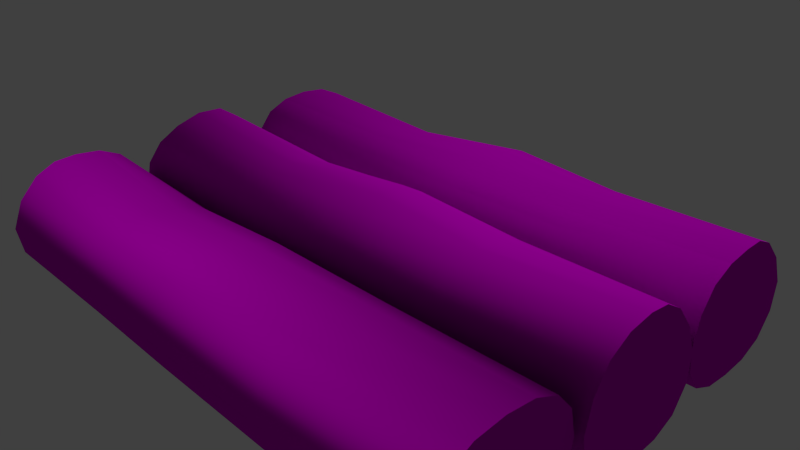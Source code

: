 # Source: obstacles_sinking_sinkingtrees.blend  (saved by Blender 2.70.0; exported with 4.5.12 LTS)
import bpy
from mathutils import Matrix  # noqa: F401  (used for matrix-valued properties, if any)

bpy.ops.wm.read_factory_settings(use_empty=True)
scene = bpy.context.scene
scene.name = 'Scene'

# ---- collections
col_collection_1 = bpy.data.collections.new('Collection 1'); scene.collection.children.link(col_collection_1)

# ---- images (referenced by path relative to the original .blend; pixels are not part of the script)
import os
ASSET_DIR = os.environ.get("B2B_ASSET_DIR", "")  # directory of the original .blend (textures are referenced by path, not embedded)
HERE = os.path.dirname(os.path.abspath(__file__))  # packed textures are extracted next to this script under _unpacked/

def load_image(name, relpath, width, height, colorspace="sRGB"):
    """Load a texture the original file referenced (path relative to the .blend, or extracted next to this script)."""
    p = next((c for c in (os.path.join(HERE, relpath), os.path.join(ASSET_DIR, relpath)) if relpath and os.path.exists(c)), "")
    if p:
        img = bpy.data.images.load(p, check_existing=True)
        img.name = name
    else:  # same state as the original file: an image datablock whose file is absent (Cycles renders it pink)
        img = bpy.data.images.new(name, width, height)
        img.source = "FILE"
        img.filepath = "//" + (relpath or name)
    img.colorspace_settings.name = colorspace
    return img
img_obstacles_sinking_wood_2_normal_png = load_image('obstacles_sinking_wood_2_normal.png', 'Texturen/obstacles_sinking_wood_2_normal.png', 1024, 1024, 'sRGB')
img_obstacles_sinking_wood_2_diffuse_png = load_image('obstacles_sinking_wood_2_diffuse.png', 'Texturen/obstacles_sinking_wood_2_diffuse.png', 1024, 1024, 'sRGB')
img_obstacles_sinking_wood_1_diffuse_png = load_image('obstacles_sinking_wood_1_diffuse.png', 'Texturen/obstacles_sinking_wood_1_diffuse.png', 1024, 1024, 'sRGB')
img_obstacles_sinking_wood_1_normal_png = load_image('obstacles_sinking_wood_1_normal.png', 'Texturen/obstacles_sinking_wood_1_normal.png', 1024, 1024, 'sRGB')

# ---- materials (node trees are filled in below, after node groups)
mat_material_001 = bpy.data.materials.new('Material.001')
mat_material_001.alpha_threshold = 0.0
mat_material_001.roughness = 0.5
mat_material_001.line_color = (0.0, 0.0, 0.0, 1.0)
mat_obstacles_sinking_sinkingtrees_wood_2 = bpy.data.materials.new('obstacles_sinking_sinkingtrees_wood_2')
mat_obstacles_sinking_sinkingtrees_wood_2.alpha_threshold = 0.0
mat_obstacles_sinking_sinkingtrees_wood_2.roughness = 0.5
mat_obstacles_sinking_sinkingtrees_wood_2.line_color = (0.0, 0.0, 0.0, 1.0)
mat_tree_1 = bpy.data.materials.new('tree_1')
mat_tree_1.alpha_threshold = 0.0
mat_tree_1.roughness = 0.5
mat_tree_1.line_color = (0.0, 0.0, 0.0, 1.0)

# ---- material node trees
mat_material_001.use_nodes = True; mat_material_001.node_tree.nodes.clear()
_N = mat_material_001.node_tree.nodes; _L = mat_material_001.node_tree.links
n0 = _N.new('ShaderNodeOutputMaterial'); n0.name = 'Material Output'; n0.location = (300, 300)
n1 = _N.new('ShaderNodeEmission'); n1.name = 'Emission'; n1.location = (110, 300)
n1.inputs[0].default_value = (0.8, 0.8, 0.8, 1.0)
n1.inputs[1].default_value = 20.0
_L.new(n1.outputs[0], n0.inputs[0])
n0.is_active_output = True
mat_obstacles_sinking_sinkingtrees_wood_2.use_nodes = True; mat_obstacles_sinking_sinkingtrees_wood_2.node_tree.nodes.clear()
_N = mat_obstacles_sinking_sinkingtrees_wood_2.node_tree.nodes; _L = mat_obstacles_sinking_sinkingtrees_wood_2.node_tree.links
n0 = _N.new('ShaderNodeTexCoord'); n0.name = 'Texture Coordinate'; n0.location = (-472, 177)
n1 = _N.new('ShaderNodeBsdfDiffuse'); n1.name = 'Diffuse BSDF'; n1.location = (192, 186)
n2 = _N.new('ShaderNodeTexImage'); n2.name = 'Image Texture.001'; n2.location = (-225, 14)
n2.width = 140
n2.image = img_obstacles_sinking_wood_2_normal_png
n3 = _N.new('ShaderNodeOutputMaterial'); n3.name = 'Material Output'; n3.location = (460, 51)
n4 = _N.new('ShaderNodeNormalMap'); n4.name = 'Normal Map'; n4.location = (-1, 12)
n5 = _N.new('ShaderNodeTexImage'); n5.name = 'Image Texture'; n5.location = (-223, 295)
n5.width = 281
n5.image = img_obstacles_sinking_wood_2_diffuse_png
n6 = _N.new('ShaderNodeDisplacement'); n6.name = 'Displacement'; n6.location = (0, 0)
n6.inputs[1].default_value = 0.0
n6.inputs[2].default_value = 0.1
_L.new(n1.outputs[0], n3.inputs[0])
_L.new(n0.outputs[2], n5.inputs[0])
_L.new(n5.outputs[0], n1.inputs[0])
_L.new(n0.outputs[2], n2.inputs[0])
_L.new(n4.outputs[0], n1.inputs[2])
_L.new(n2.outputs[0], n4.inputs[1])
_L.new(n4.outputs[0], n6.inputs[0])
_L.new(n6.outputs[0], n3.inputs[2])
n3.is_active_output = True
mat_tree_1.use_nodes = True; mat_tree_1.node_tree.nodes.clear()
_N = mat_tree_1.node_tree.nodes; _L = mat_tree_1.node_tree.links
n0 = _N.new('ShaderNodeTexCoord'); n0.name = 'Texture Coordinate'; n0.location = (-445, 338)
n1 = _N.new('ShaderNodeTexImage'); n1.name = 'Image Texture'; n1.location = (-225, 322)
n1.width = 140
n1.image = img_obstacles_sinking_wood_1_diffuse_png
n2 = _N.new('ShaderNodeOutputMaterial'); n2.name = 'Material Output'; n2.location = (560, 296)
n3 = _N.new('ShaderNodeBsdfDiffuse'); n3.name = 'Diffuse BSDF'; n3.location = (202, 312)
n4 = _N.new('ShaderNodeTexImage'); n4.name = 'Image Texture.001'; n4.location = (-217, 21)
n4.width = 140
n4.image = img_obstacles_sinking_wood_1_normal_png
n5 = _N.new('ShaderNodeNormalMap'); n5.name = 'Normal Map'; n5.location = (21, 37)
n6 = _N.new('ShaderNodeDisplacement'); n6.name = 'Displacement'; n6.location = (0, 0)
n6.inputs[1].default_value = 0.0
n6.inputs[2].default_value = 0.1
_L.new(n3.outputs[0], n2.inputs[0])
_L.new(n0.outputs[2], n1.inputs[0])
_L.new(n1.outputs[0], n3.inputs[0])
_L.new(n0.outputs[2], n4.inputs[0])
_L.new(n5.outputs[0], n3.inputs[2])
_L.new(n4.outputs[0], n5.inputs[1])
_L.new(n5.outputs[0], n6.inputs[0])
_L.new(n6.outputs[0], n2.inputs[2])
n2.is_active_output = True

# ---- world
world_world = bpy.data.worlds.new('World'); scene.world = world_world
world_world.color = (0.05088, 0.05088, 0.05088)
world_world.use_sun_shadow = False
world_world.sun_shadow_jitter_overblur = 0.0
world_world.cycles.sampling_method = 'MANUAL'
world_world.cycles.sample_map_resolution = 256

# ---- cameras
cam_camera = bpy.data.cameras.new('Camera')
cam_camera.clip_end = 100.0
cam_camera.lens = 35.0
cam_camera.sensor_width = 32.0
cam_camera.sensor_height = 18.0
cam_camera.ortho_scale = 7.314
cam_camera.dof.focus_distance = 0.0

# ---- meshes
me_plane = bpy.data.meshes.new('Plane')
me_plane.from_pydata([(-1.0, -1.0, 0.0), (1.0, -1.0, 0.0), (-1.0, 1.0, 0.0), (1.0, 1.0, 0.0)], [], [(0, 1, 3, 2)])
me_plane.materials.append(mat_material_001)
me_plane.use_remesh_preserve_volume = False
me_plane.use_remesh_preserve_attributes = False
me_plane.use_mirror_vertex_groups = False
me_plane.update()
me_cylinder_001 = bpy.data.meshes.new('Cylinder.001')
me_cylinder_001.from_pydata([(-4.001, 0.8903, 0.05012), (3.913, 0.9935, 0.05023), (-4.001, 0.8514, -0.3325), (3.918, 0.9327, -0.3325), (-4.001, 0.6965, -0.6366), (3.918, 0.7086, -0.6372), (-4.001, 0.3812, -0.793), (3.918, 0.3804, -0.7803), (-4.001, -0.002252, -0.828), (3.918, -0.002252, -0.8088), (-4.001, -0.3849, -0.793), (3.918, -0.3849, -0.7803), (-4.001, -0.7094, -0.6399), (3.918, -0.7094, -0.6372), (-4.001, -0.9261, -0.3325), (3.918, -0.9197, -0.3325), (-4.001, -1.002, 0.05022), (3.918, -0.9716, 0.04343), (-4.001, -0.9261, 0.4176), (3.918, -0.8799, 0.4048), (-4.001, -0.7094, 0.6776), (3.918, -0.6781, 0.6857), (-4.001, -0.3849, 0.8205), (3.918, -0.3766, 0.8259), (-4.001, -0.002252, 0.8592), (3.913, -0.02364, 0.8675), (-4.001, 0.3839, 0.8179), (3.898, 0.2921, 0.851), (-4.001, 0.704, 0.6693), (3.889, 0.579, 0.7196), (-4.001, 0.855, 0.402), (3.898, 0.8439, 0.4329), (1.735, 0.9977, 0.05023), (1.735, 0.9216, -0.3325), (1.735, 0.7049, -0.6569), (1.735, 0.3804, -0.8737), (1.735, -0.002252, -0.9498), (1.735, -0.3849, -0.8737), (1.735, -0.701, -0.6569), (1.735, -0.8866, -0.3325), (1.735, -0.9396, 0.05023), (1.735, -0.8538, 0.3916), (1.735, -0.6277, 0.5998), (1.735, -0.284, 0.6835), (1.735, 0.06479, 0.7219), (1.735, 0.3943, 0.7297), (1.735, 0.7049, 0.6334), (1.735, 0.9216, 0.4093), (0.1144, 0.9311, -0.3325), (0.1144, 0.7049, -0.6569), (0.1144, 0.3804, -0.8737), (0.1144, -0.002252, -0.9498), (0.1144, -0.3849, -0.8737), (0.1144, -0.7094, -0.6569), (0.1144, -0.9261, -0.3325), (0.1144, -1.002, 0.05023), (0.1144, -0.9261, 0.4088), (0.1144, -0.7094, 0.6275), (0.1144, -0.3849, 0.7305), (0.1144, -0.002252, 0.7755), (0.1144, 0.4091, 0.8075), (0.1144, 0.7469, 0.7374), (0.1144, 0.9724, 0.4329), (0.1144, 1.03, 0.05023), (-1.761, 0.9216, -0.3325), (-1.761, 0.7049, -0.6569), (-1.761, 0.3804, -0.8737), (-1.761, -0.002252, -0.9498), (-1.761, -0.3849, -0.8737), (-1.761, -0.7094, -0.6569), (-1.761, -0.9261, -0.3325), (-1.761, -1.002, 0.0363), (-1.761, -0.9261, 0.3668), (-1.761, -0.7094, 0.6368), (-1.761, -0.3849, 0.7742), (-1.761, -0.002252, 0.7707), (-1.761, 0.3804, 0.6754), (-1.761, 0.7049, 0.5416), (-1.761, 0.9216, 0.3226), (-1.761, 0.9977, 0.031)], [], [(32, 1, 3, 33), (33, 3, 5, 34), (34, 5, 7, 35), (35, 7, 9, 36), (36, 9, 11, 37), (37, 11, 13, 38), (38, 13, 15, 39), (39, 15, 17, 40), (40, 17, 19, 41), (41, 19, 21, 42), (42, 21, 23, 43), (43, 23, 25, 44), (44, 25, 27, 45), (45, 27, 29, 46), (3, 1, 31, 29, 27, 25, 23, 21, 19, 17, 15, 13, 11, 9, 7, 5), (47, 31, 1, 32), (46, 29, 31, 47), (0, 2, 4, 6, 8, 10, 12, 14, 16, 18, 20, 22, 24, 26, 28, 30), (63, 32, 33, 48), (48, 33, 34, 49), (49, 34, 35, 50), (50, 35, 36, 51), (51, 36, 37, 52), (52, 37, 38, 53), (53, 38, 39, 54), (54, 39, 40, 55), (55, 40, 41, 56), (56, 41, 42, 57), (57, 42, 43, 58), (58, 43, 44, 59), (59, 44, 45, 60), (60, 45, 46, 61), (62, 47, 32, 63), (61, 46, 47, 62), (79, 63, 48, 64), (64, 48, 49, 65), (65, 49, 50, 66), (66, 50, 51, 67), (67, 51, 52, 68), (68, 52, 53, 69), (69, 53, 54, 70), (70, 54, 55, 71), (71, 55, 56, 72), (72, 56, 57, 73), (73, 57, 58, 74), (74, 58, 59, 75), (75, 59, 60, 76), (76, 60, 61, 77), (78, 62, 63, 79), (77, 61, 62, 78), (0, 79, 64, 2), (2, 64, 65, 4), (4, 65, 66, 6), (6, 66, 67, 8), (8, 67, 68, 10), (10, 68, 69, 12), (12, 69, 70, 14), (14, 70, 71, 16), (16, 71, 72, 18), (18, 72, 73, 20), (20, 73, 74, 22), (22, 74, 75, 24), (24, 75, 76, 26), (26, 76, 77, 28), (30, 78, 79, 0), (28, 77, 78, 30)])
me_cylinder_001.polygons.foreach_set('use_smooth', [True] * 66)
_uv = me_cylinder_001.uv_layers.new(name='UVMap')
_uv.uv.foreach_set('vector', [0.7897, 0.7407, 0.7892, 0.9688, 0.7462, 0.9667, 0.7471, 0.7397, 0.7471, 0.7397, 0.7462, 0.9667, 0.7045, 0.9616, 0.7049, 0.7361, 0.7049, 0.7361, 0.7045, 0.9616, 0.6649, 0.9563, 0.6635, 0.7301, 0.6635, 0.7301, 0.6649, 0.9563, 0.6221, 0.9554, 0.6228, 0.7254, 0.6228, 0.7254, 0.6221, 0.9554, 0.5794, 0.9525, 0.5822, 0.7262, 0.5822, 0.7262, 0.5794, 0.9525, 0.5402, 0.9554, 0.541, 0.7279, 0.541, 0.7279, 0.5402, 0.9554, 0.4993, 0.9598, 0.4995, 0.7282, 0.4995, 0.7282, 0.4993, 0.9598, 0.4572, 0.9623, 0.4555, 0.7278, 0.4555, 0.7278, 0.4572, 0.9623, 0.4157, 0.9639, 0.4147, 0.7277, 0.4147, 0.7277, 0.4157, 0.9639, 0.3777, 0.9695, 0.3786, 0.7285, 0.3786, 0.7285, 0.3777, 0.9695, 0.3412, 0.9671, 0.3382, 0.7273, 0.9807, 0.7443, 0.991, 0.9911, 0.95, 0.9942, 0.9402, 0.7483, 0.9402, 0.7483, 0.95, 0.9942, 0.9137, 0.9898, 0.9019, 0.7487, 0.9019, 0.7487, 0.9137, 0.9898, 0.8783, 0.979, 0.8646, 0.744, -0.6933, 0.4714, -0.6787, 0.518, -0.6983, 0.5895, -0.7341, 0.6442, -0.778, 0.6759, -0.8254, 0.6837, -0.8792, 0.6823, -0.9267, 0.6636, -0.9611, 0.6198, -0.9801, 0.5608, -0.9777, 0.4971, -0.9529, 0.4567, -0.8945, 0.4034, -0.8449, 0.4206, -0.7906, 0.4154, -0.7314, 0.4354, 0.8299, 0.7407, 0.8348, 0.9705, 0.7892, 0.9688, 0.7897, 0.7407, 0.8646, 0.744, 0.8783, 0.979, 0.8348, 0.9705, 0.8299, 0.7407, 0.0148, 0.5477, 0.01158, 0.4951, 0.03282, 0.4606, 0.07533, 0.4179, 0.1523, 0.4183, 0.2117, 0.4156, 0.2717, 0.4365, 0.311, 0.4811, 0.3239, 0.5432, 0.3053, 0.5944, 0.2738, 0.6456, 0.2232, 0.6798, 0.1576, 0.6876, 0.09732, 0.6709, 0.0566, 0.6402, 0.03145, 0.6025, 0.7899, 0.5763, 0.7897, 0.7407, 0.7471, 0.7397, 0.748, 0.5748, 0.748, 0.5748, 0.7471, 0.7397, 0.7049, 0.7361, 0.7059, 0.5722, 0.7059, 0.5722, 0.7049, 0.7361, 0.6635, 0.7301, 0.6646, 0.5692, 0.6646, 0.5692, 0.6635, 0.7301, 0.6228, 0.7254, 0.6236, 0.5662, 0.6236, 0.5662, 0.6228, 0.7254, 0.5822, 0.7262, 0.5825, 0.5638, 0.5825, 0.5638, 0.5822, 0.7262, 0.541, 0.7279, 0.5409, 0.5612, 0.5409, 0.5612, 0.541, 0.7279, 0.4995, 0.7282, 0.4987, 0.5575, 0.4987, 0.5575, 0.4995, 0.7282, 0.4555, 0.7278, 0.4565, 0.5533, 0.4565, 0.5533, 0.4555, 0.7278, 0.4147, 0.7277, 0.417, 0.552, 0.417, 0.552, 0.4147, 0.7277, 0.3786, 0.7285, 0.3838, 0.5529, 0.3838, 0.5529, 0.3786, 0.7285, 0.3382, 0.7273, 0.3467, 0.5558, 0.9904, 0.5631, 0.9807, 0.7443, 0.9402, 0.7483, 0.9458, 0.5658, 0.9458, 0.5658, 0.9402, 0.7483, 0.9019, 0.7487, 0.9026, 0.5747, 0.9026, 0.5747, 0.9019, 0.7487, 0.8646, 0.744, 0.8672, 0.5775, 0.8299, 0.5774, 0.8299, 0.7407, 0.7897, 0.7407, 0.7899, 0.5763, 0.8672, 0.5775, 0.8646, 0.744, 0.8299, 0.7407, 0.8299, 0.5774, 0.7881, 0.3867, 0.7899, 0.5763, 0.748, 0.5748, 0.7482, 0.3853, 0.7482, 0.3853, 0.748, 0.5748, 0.7059, 0.5722, 0.7066, 0.3827, 0.7066, 0.3827, 0.7059, 0.5722, 0.6646, 0.5692, 0.6654, 0.3824, 0.6654, 0.3824, 0.6646, 0.5692, 0.6236, 0.5662, 0.6247, 0.3816, 0.6247, 0.3816, 0.6236, 0.5662, 0.5825, 0.5638, 0.5839, 0.3764, 0.5839, 0.3764, 0.5825, 0.5638, 0.5409, 0.5612, 0.5422, 0.37, 0.5422, 0.37, 0.5409, 0.5612, 0.4987, 0.5575, 0.5, 0.3648, 0.5, 0.3648, 0.4987, 0.5575, 0.4565, 0.5533, 0.4589, 0.3608, 0.4589, 0.3608, 0.4565, 0.5533, 0.417, 0.552, 0.4215, 0.3584, 0.4215, 0.3584, 0.417, 0.552, 0.3838, 0.5529, 0.383, 0.3574, 0.383, 0.3574, 0.3838, 0.5529, 0.3467, 0.5558, 0.3441, 0.3596, 0.9888, 0.3601, 0.9904, 0.5631, 0.9458, 0.5658, 0.9445, 0.3631, 0.9445, 0.3631, 0.9458, 0.5658, 0.9026, 0.5747, 0.8986, 0.3659, 0.8986, 0.3659, 0.9026, 0.5747, 0.8672, 0.5775, 0.8574, 0.3734, 0.8217, 0.3822, 0.8299, 0.5774, 0.7899, 0.5763, 0.7881, 0.3867, 0.8574, 0.3734, 0.8672, 0.5775, 0.8299, 0.5774, 0.8217, 0.3822, 0.7883, 0.1482, 0.7881, 0.3867, 0.7482, 0.3853, 0.7454, 0.1523, 0.7454, 0.1523, 0.7482, 0.3853, 0.7066, 0.3827, 0.7077, 0.1527, 0.7077, 0.1527, 0.7066, 0.3827, 0.6654, 0.3824, 0.6688, 0.1518, 0.6688, 0.1518, 0.6654, 0.3824, 0.6247, 0.3816, 0.626, 0.1475, 0.626, 0.1475, 0.6247, 0.3816, 0.5839, 0.3764, 0.5833, 0.1447, 0.5833, 0.1447, 0.5839, 0.3764, 0.5422, 0.37, 0.5436, 0.1384, 0.5436, 0.1384, 0.5422, 0.37, 0.5, 0.3648, 0.5021, 0.1323, 0.5021, 0.1323, 0.5, 0.3648, 0.4589, 0.3608, 0.4591, 0.1274, 0.4591, 0.1274, 0.4589, 0.3608, 0.4215, 0.3584, 0.4177, 0.1233, 0.4177, 0.1233, 0.4215, 0.3584, 0.383, 0.3574, 0.3803, 0.122, 0.3803, 0.122, 0.383, 0.3574, 0.3441, 0.3596, 0.3411, 0.1243, 0.9887, 0.1171, 0.9888, 0.3601, 0.9445, 0.3631, 0.945, 0.1145, 0.945, 0.1145, 0.9445, 0.3631, 0.8986, 0.3659, 0.9009, 0.1145, 0.9009, 0.1145, 0.8986, 0.3659, 0.8574, 0.3734, 0.8611, 0.1228, 0.8275, 0.1393, 0.8217, 0.3822, 0.7881, 0.3867, 0.7883, 0.1482, 0.8611, 0.1228, 0.8574, 0.3734, 0.8217, 0.3822, 0.8275, 0.1393])
me_cylinder_001.materials.append(mat_obstacles_sinking_sinkingtrees_wood_2)
me_cylinder_001.use_remesh_preserve_volume = False
me_cylinder_001.use_remesh_preserve_attributes = False
me_cylinder_001.use_mirror_vertex_groups = False
me_cylinder_001.update()
me_cylinder_002 = bpy.data.meshes.new('Cylinder.002')
me_cylinder_002.from_pydata([(4.001, -0.8903, 0.04865), (-3.913, -0.9935, 0.04875), (4.001, -0.8514, -0.3339), (-3.918, -0.9327, -0.3339), (4.001, -0.6965, -0.638), (-3.918, -0.7086, -0.6387), (4.001, -0.3812, -0.7945), (-3.918, -0.3804, -0.7818), (4.001, 0.002259, -0.8294), (-3.918, 0.002245, -0.8103), (4.001, 0.3849, -0.7945), (-3.918, 0.3849, -0.7818), (4.001, 0.7094, -0.6414), (-3.918, 0.7094, -0.6387), (4.001, 0.9261, -0.3339), (-3.918, 0.9197, -0.3339), (4.001, 1.002, 0.04876), (-3.918, 0.9716, 0.04195), (4.001, 0.9261, 0.4162), (-3.918, 0.8799, 0.4033), (4.001, 0.7094, 0.6761), (-3.918, 0.6781, 0.6843), (4.001, 0.3849, 0.8191), (-3.918, 0.3766, 0.8244), (4.001, 0.002259, 0.8577), (-3.913, 0.02363, 0.8661), (4.001, -0.3839, 0.8164), (-3.898, -0.2921, 0.8496), (4.001, -0.704, 0.6678), (-3.889, -0.579, 0.7181), (4.001, -0.855, 0.4005), (-3.898, -0.8439, 0.4314), (-1.735, -0.9978, 0.04875), (-1.735, -0.9216, -0.3339), (-1.735, -0.7049, -0.6584), (-1.735, -0.3804, -0.8751), (-1.735, 0.002249, -0.9512), (-1.735, 0.3849, -0.8751), (-1.735, 0.701, -0.6584), (-1.735, 0.8866, -0.3339), (-1.735, 0.9396, 0.04875), (-1.735, 0.8538, 0.3902), (-1.735, 0.6277, 0.5983), (-1.735, 0.284, 0.6821), (-1.735, -0.06479, 0.7204), (-1.735, -0.3943, 0.7283), (-1.735, -0.7049, 0.632), (-1.735, -0.9216, 0.4078), (-0.1144, -0.9311, -0.3339), (-0.1144, -0.7049, -0.6584), (-0.1144, -0.3804, -0.8751), (-0.1144, 0.002252, -0.9512), (-0.1144, 0.3849, -0.8751), (-0.1144, 0.7094, -0.6584), (-0.1144, 0.9261, -0.3339), (-0.1144, 1.002, 0.04875), (-0.1144, 0.9261, 0.4074), (-0.1144, 0.7094, 0.6261), (-0.1144, 0.3849, 0.729), (-0.1144, 0.002252, 0.8237), (-0.1144, -0.4091, 0.8741), (-0.1144, -0.7469, 0.7359), (-0.1144, -0.9724, 0.4314), (-0.1144, -1.03, 0.04875), (1.761, -0.9216, -0.3339), (1.761, -0.7049, -0.6584), (1.761, -0.3804, -0.8751), (1.761, 0.002255, -0.9512), (1.761, 0.3849, -0.8751), (1.761, 0.7094, -0.6584), (1.761, 0.9261, -0.3339), (1.761, 1.002, 0.03484), (1.761, 0.9261, 0.3653), (1.761, 0.7094, 0.6354), (1.761, 0.3849, 0.7728), (1.761, 0.002255, 0.7692), (1.761, -0.3804, 0.6739), (1.761, -0.7049, 0.5401), (1.761, -0.9216, 0.3211), (1.761, -0.9977, 0.02953)], [], [(32, 1, 3, 33), (33, 3, 5, 34), (34, 5, 7, 35), (35, 7, 9, 36), (36, 9, 11, 37), (37, 11, 13, 38), (38, 13, 15, 39), (39, 15, 17, 40), (40, 17, 19, 41), (41, 19, 21, 42), (42, 21, 23, 43), (43, 23, 25, 44), (44, 25, 27, 45), (45, 27, 29, 46), (3, 1, 31, 29, 27, 25, 23, 21, 19, 17, 15, 13, 11, 9, 7, 5), (47, 31, 1, 32), (46, 29, 31, 47), (0, 2, 4, 6, 8, 10, 12, 14, 16, 18, 20, 22, 24, 26, 28, 30), (63, 32, 33, 48), (48, 33, 34, 49), (49, 34, 35, 50), (50, 35, 36, 51), (51, 36, 37, 52), (52, 37, 38, 53), (53, 38, 39, 54), (54, 39, 40, 55), (55, 40, 41, 56), (56, 41, 42, 57), (57, 42, 43, 58), (58, 43, 44, 59), (59, 44, 45, 60), (60, 45, 46, 61), (62, 47, 32, 63), (61, 46, 47, 62), (79, 63, 48, 64), (64, 48, 49, 65), (65, 49, 50, 66), (66, 50, 51, 67), (67, 51, 52, 68), (68, 52, 53, 69), (69, 53, 54, 70), (70, 54, 55, 71), (71, 55, 56, 72), (72, 56, 57, 73), (73, 57, 58, 74), (74, 58, 59, 75), (75, 59, 60, 76), (76, 60, 61, 77), (78, 62, 63, 79), (77, 61, 62, 78), (0, 79, 64, 2), (2, 64, 65, 4), (4, 65, 66, 6), (6, 66, 67, 8), (8, 67, 68, 10), (10, 68, 69, 12), (12, 69, 70, 14), (14, 70, 71, 16), (16, 71, 72, 18), (18, 72, 73, 20), (20, 73, 74, 22), (22, 74, 75, 24), (24, 75, 76, 26), (26, 76, 77, 28), (30, 78, 79, 0), (28, 77, 78, 30)])
me_cylinder_002.polygons.foreach_set('use_smooth', [True] * 66)
_uv = me_cylinder_002.uv_layers.new(name='UVMap')
_uv.uv.foreach_set('vector', [0.7897, 0.7407, 0.7892, 0.9688, 0.7462, 0.9667, 0.7471, 0.7397, 0.7471, 0.7397, 0.7462, 0.9667, 0.7045, 0.9616, 0.7049, 0.7361, 0.7049, 0.7361, 0.7045, 0.9616, 0.6649, 0.9563, 0.6635, 0.7301, 0.6635, 0.7301, 0.6649, 0.9563, 0.6221, 0.9554, 0.6228, 0.7254, 0.6228, 0.7254, 0.6221, 0.9554, 0.5794, 0.9525, 0.5822, 0.7262, 0.5822, 0.7262, 0.5794, 0.9525, 0.5402, 0.9554, 0.541, 0.7279, 0.541, 0.7279, 0.5402, 0.9554, 0.4993, 0.9598, 0.4995, 0.7282, 0.4995, 0.7282, 0.4993, 0.9598, 0.4572, 0.9623, 0.4555, 0.7278, 0.4555, 0.7278, 0.4572, 0.9623, 0.4157, 0.9639, 0.4147, 0.7277, 0.4147, 0.7277, 0.4157, 0.9639, 0.3777, 0.9695, 0.3786, 0.7285, 0.3786, 0.7285, 0.3777, 0.9695, 0.3412, 0.9671, 0.3382, 0.7273, 0.9807, 0.7443, 0.991, 0.9911, 0.95, 0.9942, 0.9402, 0.7483, 0.9402, 0.7483, 0.95, 0.9942, 0.9137, 0.9898, 0.9019, 0.7487, 0.9019, 0.7487, 0.9137, 0.9898, 0.8783, 0.979, 0.8646, 0.744, -0.6933, 0.4714, -0.6787, 0.518, -0.6983, 0.5895, -0.7341, 0.6442, -0.778, 0.6759, -0.8254, 0.6837, -0.8792, 0.6823, -0.9267, 0.6636, -0.9611, 0.6198, -0.9801, 0.5608, -0.9777, 0.4971, -0.9529, 0.4567, -0.8945, 0.4034, -0.8449, 0.4206, -0.7906, 0.4154, -0.7314, 0.4354, 0.8299, 0.7407, 0.8348, 0.9705, 0.7892, 0.9688, 0.7897, 0.7407, 0.8646, 0.744, 0.8783, 0.979, 0.8348, 0.9705, 0.8299, 0.7407, 0.0148, 0.5477, 0.01158, 0.4951, 0.03282, 0.4606, 0.07533, 0.4179, 0.1523, 0.4183, 0.2117, 0.4156, 0.2717, 0.4365, 0.311, 0.4811, 0.3239, 0.5432, 0.3053, 0.5944, 0.2738, 0.6456, 0.2232, 0.6798, 0.1576, 0.6876, 0.09732, 0.6709, 0.0566, 0.6402, 0.03145, 0.6025, 0.7899, 0.5763, 0.7897, 0.7407, 0.7471, 0.7397, 0.748, 0.5748, 0.748, 0.5748, 0.7471, 0.7397, 0.7049, 0.7361, 0.7059, 0.5722, 0.7059, 0.5722, 0.7049, 0.7361, 0.6635, 0.7301, 0.6646, 0.5692, 0.6646, 0.5692, 0.6635, 0.7301, 0.6228, 0.7254, 0.6236, 0.5662, 0.6236, 0.5662, 0.6228, 0.7254, 0.5822, 0.7262, 0.5825, 0.5638, 0.5825, 0.5638, 0.5822, 0.7262, 0.541, 0.7279, 0.5409, 0.5612, 0.5409, 0.5612, 0.541, 0.7279, 0.4995, 0.7282, 0.4987, 0.5575, 0.4987, 0.5575, 0.4995, 0.7282, 0.4555, 0.7278, 0.4565, 0.5533, 0.4565, 0.5533, 0.4555, 0.7278, 0.4147, 0.7277, 0.417, 0.552, 0.417, 0.552, 0.4147, 0.7277, 0.3786, 0.7285, 0.3838, 0.5529, 0.3838, 0.5529, 0.3786, 0.7285, 0.3382, 0.7273, 0.3467, 0.5558, 0.9904, 0.5631, 0.9807, 0.7443, 0.9402, 0.7483, 0.9458, 0.5658, 0.9458, 0.5658, 0.9402, 0.7483, 0.9019, 0.7487, 0.9026, 0.5747, 0.9026, 0.5747, 0.9019, 0.7487, 0.8646, 0.744, 0.8672, 0.5775, 0.8299, 0.5774, 0.8299, 0.7407, 0.7897, 0.7407, 0.7899, 0.5763, 0.8672, 0.5775, 0.8646, 0.744, 0.8299, 0.7407, 0.8299, 0.5774, 0.7881, 0.3867, 0.7899, 0.5763, 0.748, 0.5748, 0.7482, 0.3853, 0.7482, 0.3853, 0.748, 0.5748, 0.7059, 0.5722, 0.7066, 0.3827, 0.7066, 0.3827, 0.7059, 0.5722, 0.6646, 0.5692, 0.6654, 0.3824, 0.6654, 0.3824, 0.6646, 0.5692, 0.6236, 0.5662, 0.6247, 0.3816, 0.6247, 0.3816, 0.6236, 0.5662, 0.5825, 0.5638, 0.5839, 0.3764, 0.5839, 0.3764, 0.5825, 0.5638, 0.5409, 0.5612, 0.5422, 0.37, 0.5422, 0.37, 0.5409, 0.5612, 0.4987, 0.5575, 0.5, 0.3648, 0.5, 0.3648, 0.4987, 0.5575, 0.4565, 0.5533, 0.4589, 0.3608, 0.4589, 0.3608, 0.4565, 0.5533, 0.417, 0.552, 0.4215, 0.3584, 0.4215, 0.3584, 0.417, 0.552, 0.3838, 0.5529, 0.383, 0.3574, 0.383, 0.3574, 0.3838, 0.5529, 0.3467, 0.5558, 0.3441, 0.3596, 0.9888, 0.3601, 0.9904, 0.5631, 0.9458, 0.5658, 0.9445, 0.3631, 0.9445, 0.3631, 0.9458, 0.5658, 0.9026, 0.5747, 0.8986, 0.3659, 0.8986, 0.3659, 0.9026, 0.5747, 0.8672, 0.5775, 0.8574, 0.3734, 0.8217, 0.3822, 0.8299, 0.5774, 0.7899, 0.5763, 0.7881, 0.3867, 0.8574, 0.3734, 0.8672, 0.5775, 0.8299, 0.5774, 0.8217, 0.3822, 0.7883, 0.1482, 0.7881, 0.3867, 0.7482, 0.3853, 0.7454, 0.1523, 0.7454, 0.1523, 0.7482, 0.3853, 0.7066, 0.3827, 0.7077, 0.1527, 0.7077, 0.1527, 0.7066, 0.3827, 0.6654, 0.3824, 0.6688, 0.1518, 0.6688, 0.1518, 0.6654, 0.3824, 0.6247, 0.3816, 0.626, 0.1475, 0.626, 0.1475, 0.6247, 0.3816, 0.5839, 0.3764, 0.5833, 0.1447, 0.5833, 0.1447, 0.5839, 0.3764, 0.5422, 0.37, 0.5436, 0.1384, 0.5436, 0.1384, 0.5422, 0.37, 0.5, 0.3648, 0.5021, 0.1323, 0.5021, 0.1323, 0.5, 0.3648, 0.4589, 0.3608, 0.4591, 0.1274, 0.4591, 0.1274, 0.4589, 0.3608, 0.4215, 0.3584, 0.4177, 0.1233, 0.4177, 0.1233, 0.4215, 0.3584, 0.383, 0.3574, 0.3803, 0.122, 0.3803, 0.122, 0.383, 0.3574, 0.3441, 0.3596, 0.3411, 0.1243, 0.9887, 0.1171, 0.9888, 0.3601, 0.9445, 0.3631, 0.945, 0.1145, 0.945, 0.1145, 0.9445, 0.3631, 0.8986, 0.3659, 0.9009, 0.1145, 0.9009, 0.1145, 0.8986, 0.3659, 0.8574, 0.3734, 0.8611, 0.1228, 0.8275, 0.1393, 0.8217, 0.3822, 0.7881, 0.3867, 0.7883, 0.1482, 0.8611, 0.1228, 0.8574, 0.3734, 0.8217, 0.3822, 0.8275, 0.1393])
me_cylinder_002.materials.append(mat_obstacles_sinking_sinkingtrees_wood_2)
me_cylinder_002.use_remesh_preserve_volume = False
me_cylinder_002.use_remesh_preserve_attributes = False
me_cylinder_002.use_mirror_vertex_groups = False
me_cylinder_002.update()
me_cylinder = bpy.data.meshes.new('Cylinder')
me_cylinder.from_pydata([(-4.04, 0.8165, 0.02816), (3.951, 0.9496, 0.02817), (-4.04, 0.8052, -0.3545), (3.956, 0.9068, -0.3545), (-4.04, 0.6887, -0.6586), (3.956, 0.7093, -0.6593), (-4.04, 0.391, -0.8151), (3.956, 0.391, -0.8024), (-4.04, 0.008321, -0.85), (3.956, 0.008321, -0.8309), (-4.04, -0.3744, -0.8151), (3.956, -0.3744, -0.8024), (-4.04, -0.6988, -0.662), (3.956, -0.6988, -0.6593), (-4.04, -0.9156, -0.3545), (3.956, -0.9091, -0.3545), (-4.04, -0.9917, 0.02816), (3.956, -0.961, 0.02817), (-4.04, -0.9156, 0.3956), (3.956, -0.8693, 0.4108), (-4.04, -0.6988, 0.6628), (3.956, -0.6675, 0.724), (-4.04, -0.3744, 0.8425), (3.956, -0.366, 0.8987), (-4.04, 0.008321, 0.9556), (3.951, -0.01307, 0.9476), (-4.04, 0.391, 0.9368), (3.936, 0.3027, 0.8987), (-4.04, 0.6887, 0.7353), (3.927, 0.5833, 0.724), (-4.04, 0.8052, 0.4108), (3.936, 0.8197, 0.4108), (1.751, 1.008, 0.02816), (1.751, 0.9322, -0.3545), (1.751, 0.7154, -0.6789), (1.751, 0.391, -0.8957), (1.751, 0.008321, -0.9718), (1.751, -0.3744, -0.8957), (1.751, -0.6905, -0.6789), (1.751, -0.876, -0.3545), (1.751, -0.932, 0.02816), (1.751, -0.876, 0.3696), (1.751, -0.6905, 0.5965), (1.751, -0.3744, 0.7322), (1.751, 0.008321, 0.7992), (1.751, 0.391, 0.7817), (1.751, 0.7154, 0.638), (1.751, 0.9322, 0.3879), (0.1155, 0.9322, -0.3545), (0.1155, 0.7154, -0.6789), (0.1155, 0.391, -0.8957), (0.1155, 0.008321, -0.9718), (0.1155, -0.3744, -0.8957), (0.1155, -0.6988, -0.6789), (0.1155, -0.9156, -0.3545), (0.1155, -0.9917, 0.02816), (0.1155, -0.9156, 0.3868), (0.1155, -0.6988, 0.6209), (0.1155, -0.3744, 0.7793), (0.1155, 0.008321, 0.9138), (0.1155, 0.391, 0.928), (0.1155, 0.7154, 0.7353), (0.1155, 0.9322, 0.4108), (0.1155, 1.008, 0.02816), (-1.778, 0.9322, -0.3545), (-1.778, 0.7154, -0.6789), (-1.778, 0.391, -0.8957), (-1.778, 0.008321, -0.9718), (-1.778, -0.3744, -0.8957), (-1.778, -0.6988, -0.6789), (-1.778, -0.9156, -0.3545), (-1.778, -0.9917, 0.01424), (-1.778, -0.9156, 0.3447), (-1.778, -0.6988, 0.6148), (-1.778, -0.3744, 0.7647), (-1.778, 0.008321, 0.8086), (-1.778, 0.391, 0.7435), (-1.778, 0.7154, 0.5828), (-1.778, 0.9322, 0.3216), (-1.778, 1.008, 0.009377)], [], [(32, 1, 3, 33), (33, 3, 5, 34), (34, 5, 7, 35), (35, 7, 9, 36), (36, 9, 11, 37), (37, 11, 13, 38), (38, 13, 15, 39), (39, 15, 17, 40), (40, 17, 19, 41), (41, 19, 21, 42), (42, 21, 23, 43), (43, 23, 25, 44), (44, 25, 27, 45), (45, 27, 29, 46), (3, 1, 31, 29, 27, 25, 23, 21, 19, 17, 15, 13, 11, 9, 7, 5), (47, 31, 1, 32), (46, 29, 31, 47), (0, 2, 4, 6, 8, 10, 12, 14, 16, 18, 20, 22, 24, 26, 28, 30), (63, 32, 33, 48), (48, 33, 34, 49), (49, 34, 35, 50), (50, 35, 36, 51), (51, 36, 37, 52), (52, 37, 38, 53), (53, 38, 39, 54), (54, 39, 40, 55), (55, 40, 41, 56), (56, 41, 42, 57), (57, 42, 43, 58), (58, 43, 44, 59), (59, 44, 45, 60), (60, 45, 46, 61), (62, 47, 32, 63), (61, 46, 47, 62), (79, 63, 48, 64), (64, 48, 49, 65), (65, 49, 50, 66), (66, 50, 51, 67), (67, 51, 52, 68), (68, 52, 53, 69), (69, 53, 54, 70), (70, 54, 55, 71), (71, 55, 56, 72), (72, 56, 57, 73), (73, 57, 58, 74), (74, 58, 59, 75), (75, 59, 60, 76), (76, 60, 61, 77), (78, 62, 63, 79), (77, 61, 62, 78), (0, 79, 64, 2), (2, 64, 65, 4), (4, 65, 66, 6), (6, 66, 67, 8), (8, 67, 68, 10), (10, 68, 69, 12), (12, 69, 70, 14), (14, 70, 71, 16), (16, 71, 72, 18), (18, 72, 73, 20), (20, 73, 74, 22), (22, 74, 75, 24), (24, 75, 76, 26), (26, 76, 77, 28), (30, 78, 79, 0), (28, 77, 78, 30)])
me_cylinder.polygons.foreach_set('use_smooth', [True] * 66)
_uv = me_cylinder.uv_layers.new(name='UVMap')
_uv.uv.foreach_set('vector', [0.827, 0.7449, 0.8268, 0.9673, 0.7845, 0.966, 0.7862, 0.745, 0.7862, 0.745, 0.7845, 0.966, 0.7449, 0.9628, 0.7454, 0.7428, 0.7454, 0.7428, 0.7449, 0.9628, 0.7069, 0.9597, 0.7049, 0.738, 0.7049, 0.738, 0.7069, 0.9597, 0.6647, 0.9601, 0.665, 0.7341, 0.665, 0.7341, 0.6647, 0.9601, 0.6226, 0.9581, 0.6251, 0.7356, 0.6251, 0.7356, 0.6226, 0.9581, 0.5839, 0.9615, 0.5844, 0.7379, 0.5844, 0.7379, 0.5839, 0.9615, 0.5437, 0.9665, 0.5435, 0.739, 0.5435, 0.739, 0.5437, 0.9665, 0.5015, 0.9695, 0.5001, 0.7401, 0.5001, 0.7401, 0.5015, 0.9695, 0.4584, 0.9733, 0.4607, 0.7408, 0.4607, 0.7408, 0.4584, 0.9733, 0.4179, 0.9819, 0.4268, 0.7434, 0.4268, 0.7434, 0.4179, 0.9819, 0.3798, 0.9872, 0.3869, 0.7449, 0.3869, 0.7449, 0.3798, 0.9872, 0.3403, 0.98, 0.3431, 0.7438, 0.9841, 0.7619, 0.9856, 1.0, 0.95, 0.9914, 0.9407, 0.7564, 0.9407, 0.7564, 0.95, 0.9914, 0.9141, 0.9779, 0.9011, 0.7494, 0.3295, 0.3983, 0.2992, 0.465, 0.2677, 0.5149, 0.2241, 0.5462, 0.1705, 0.5502, 0.1095, 0.5299, 0.06135, 0.5117, 0.02935, 0.4657, 0.009977, 0.4152, 0.02106, 0.352, 0.05091, 0.3007, 0.1108, 0.279, 0.159, 0.2682, 0.2186, 0.2786, 0.2734, 0.2975, 0.3064, 0.32, 0.8655, 0.7457, 0.8713, 0.9694, 0.8268, 0.9673, 0.827, 0.7449, 0.9011, 0.7494, 0.9141, 0.9779, 0.8713, 0.9694, 0.8655, 0.7457, 0.32, 0.4205, 0.2831, 0.4883, 0.2336, 0.534, 0.192, 0.5534, 0.1494, 0.5464, 0.07867, 0.5221, 0.03991, 0.4942, 0.01046, 0.4362, 0.01959, 0.3466, 0.04006, 0.3107, 0.09637, 0.2847, 0.1475, 0.2697, 0.2148, 0.2791, 0.2644, 0.2943, 0.288, 0.3148, 0.3147, 0.3546, 0.8272, 0.586, 0.827, 0.7449, 0.7862, 0.745, 0.7866, 0.5855, 0.7866, 0.5855, 0.7862, 0.745, 0.7454, 0.7428, 0.7462, 0.5834, 0.7462, 0.5834, 0.7454, 0.7428, 0.7049, 0.738, 0.7059, 0.5807, 0.7059, 0.5807, 0.7049, 0.738, 0.665, 0.7341, 0.6657, 0.578, 0.6657, 0.578, 0.665, 0.7341, 0.6251, 0.7356, 0.6252, 0.5759, 0.6252, 0.5759, 0.6251, 0.7356, 0.5844, 0.7379, 0.5841, 0.5738, 0.5841, 0.5738, 0.5844, 0.7379, 0.5435, 0.739, 0.5424, 0.5707, 0.5424, 0.5707, 0.5435, 0.739, 0.5001, 0.7401, 0.5003, 0.5679, 0.5003, 0.5679, 0.5001, 0.7401, 0.4607, 0.7408, 0.4605, 0.5684, 0.4605, 0.5684, 0.4607, 0.7408, 0.4268, 0.7434, 0.4254, 0.5694, 0.4254, 0.5694, 0.4268, 0.7434, 0.3869, 0.7449, 0.385, 0.569, 0.385, 0.569, 0.3869, 0.7449, 0.3431, 0.7438, 0.3395, 0.5686, 0.9859, 0.583, 0.9841, 0.7619, 0.9407, 0.7564, 0.9457, 0.5841, 0.9457, 0.5841, 0.9407, 0.7564, 0.9011, 0.7494, 0.9078, 0.5853, 0.8679, 0.5858, 0.8655, 0.7457, 0.827, 0.7449, 0.8272, 0.586, 0.9078, 0.5853, 0.9011, 0.7494, 0.8655, 0.7457, 0.8679, 0.5858, 0.8248, 0.4048, 0.8272, 0.586, 0.7866, 0.5855, 0.787, 0.4028, 0.787, 0.4028, 0.7866, 0.5855, 0.7462, 0.5834, 0.7469, 0.3995, 0.7469, 0.3995, 0.7462, 0.5834, 0.7059, 0.5807, 0.7067, 0.3983, 0.7067, 0.3983, 0.7059, 0.5807, 0.6657, 0.578, 0.6668, 0.397, 0.6668, 0.397, 0.6657, 0.578, 0.6252, 0.5759, 0.6265, 0.3914, 0.6265, 0.3914, 0.6252, 0.5759, 0.5841, 0.5738, 0.5854, 0.385, 0.5854, 0.385, 0.5841, 0.5738, 0.5424, 0.5707, 0.5436, 0.3798, 0.5436, 0.3798, 0.5424, 0.5707, 0.5003, 0.5679, 0.5026, 0.3757, 0.5026, 0.3757, 0.5003, 0.5679, 0.4605, 0.5684, 0.4651, 0.3728, 0.4651, 0.3728, 0.4605, 0.5684, 0.4254, 0.5694, 0.4262, 0.3702, 0.4262, 0.3702, 0.4254, 0.5694, 0.385, 0.569, 0.3858, 0.3686, 0.3858, 0.3686, 0.385, 0.569, 0.3395, 0.5686, 0.3428, 0.3685, 0.9827, 0.3794, 0.9859, 0.583, 0.9457, 0.5841, 0.9381, 0.3809, 0.9381, 0.3809, 0.9457, 0.5841, 0.9078, 0.5853, 0.8963, 0.3878, 0.8586, 0.3984, 0.8679, 0.5858, 0.8272, 0.586, 0.8248, 0.4048, 0.8963, 0.3878, 0.9078, 0.5853, 0.8679, 0.5858, 0.8586, 0.3984, 0.8247, 0.1673, 0.8248, 0.4048, 0.787, 0.4028, 0.7826, 0.1745, 0.7826, 0.1745, 0.787, 0.4028, 0.7469, 0.3995, 0.7472, 0.1748, 0.7472, 0.1748, 0.7469, 0.3995, 0.7067, 0.3983, 0.7107, 0.1721, 0.7107, 0.1721, 0.7067, 0.3983, 0.6668, 0.397, 0.6684, 0.1666, 0.6684, 0.1666, 0.6668, 0.397, 0.6265, 0.3914, 0.6262, 0.1631, 0.6262, 0.1631, 0.6265, 0.3914, 0.5854, 0.385, 0.587, 0.1564, 0.587, 0.1564, 0.5854, 0.385, 0.5436, 0.3798, 0.5459, 0.1498, 0.5459, 0.1498, 0.5436, 0.3798, 0.5026, 0.3757, 0.5032, 0.144, 0.5032, 0.144, 0.5026, 0.3757, 0.4651, 0.3728, 0.4622, 0.138, 0.4622, 0.138, 0.4651, 0.3728, 0.4262, 0.3702, 0.4244, 0.1335, 0.4244, 0.1335, 0.4262, 0.3702, 0.3858, 0.3686, 0.3836, 0.1297, 0.3836, 0.1297, 0.3858, 0.3686, 0.3428, 0.3685, 0.3394, 0.1266, 0.9863, 0.1334, 0.9827, 0.3794, 0.9381, 0.3809, 0.9432, 0.1266, 0.9432, 0.1266, 0.9381, 0.3809, 0.8963, 0.3878, 0.9039, 0.1415, 0.8668, 0.1612, 0.8586, 0.3984, 0.8248, 0.4048, 0.8247, 0.1673, 0.9039, 0.1415, 0.8963, 0.3878, 0.8586, 0.3984, 0.8668, 0.1612])
me_cylinder.materials.append(mat_tree_1)
me_cylinder.use_remesh_preserve_volume = False
me_cylinder.use_remesh_preserve_attributes = False
me_cylinder.use_mirror_vertex_groups = False
me_cylinder.update()

# ---- objects
ob_plane = bpy.data.objects.new('Plane', me_plane)
ob_cylinder_001 = bpy.data.objects.new('Cylinder.001', me_cylinder_001)
ob_cylinder_002 = bpy.data.objects.new('Cylinder.002', me_cylinder_002)
ob_cylinder = bpy.data.objects.new('Cylinder', me_cylinder)
ob_camera = bpy.data.objects.new('Camera', cam_camera)

# ---- transforms, parenting, visibility, modifiers, constraints
ob_plane.location = (0.0, 0.0, 9.289)
ob_plane.lineart.crease_threshold = 0.0
ob_cylinder_001.location = (0.01006, 2.014, -0.05023)
ob_cylinder_001.lineart.crease_threshold = 0.0
_m = ob_cylinder_001.modifiers.new('EdgeSplit', 'EDGE_SPLIT')
_m.split_angle = 0.7854
ob_cylinder_002.parent = ob_cylinder_001
ob_cylinder_002.matrix_parent_inverse = Matrix(((1.0, 0.0, 0.0, -0.01006), (0.0, 1.0, 0.0, -2.014), (0.0, 0.0, 1.0, 0.05023), (0.0, 0.0, 0.0, 1.0)))
ob_cylinder_002.location = (-0.07306, -2.041, -0.04875)
ob_cylinder_002.lineart.crease_threshold = 0.0
_m = ob_cylinder_002.modifiers.new('EdgeSplit', 'EDGE_SPLIT')
_m.split_angle = 0.7854
ob_cylinder.parent = ob_cylinder_001
ob_cylinder.matrix_parent_inverse = Matrix(((1.0, 0.0, 0.0, -0.01006), (0.0, 1.0, 0.0, -2.014), (0.0, 0.0, 1.0, 0.05023), (0.0, 0.0, 0.0, 1.0)))
ob_cylinder.location = (0.03597, -0.008321, -0.02816)
ob_cylinder.lineart.crease_threshold = 0.0
_m = ob_cylinder.modifiers.new('EdgeSplit', 'EDGE_SPLIT')
_m.split_angle = 1.292
ob_camera.location = (7.481, -6.508, 5.344)
ob_camera.rotation_euler = (1.109, 0.01082, 0.8149)
ob_camera.lock_rotations_4d = False
ob_camera.empty_display_type = 'ARROWS'
ob_camera.color = (0.0, 0.0, 0.0, 0.0)
ob_camera.display_type = 'WIRE'
ob_camera.lineart.crease_threshold = 0.0

# ---- collection membership
col_collection_1.objects.link(ob_plane)
col_collection_1.objects.link(ob_cylinder_001)
col_collection_1.objects.link(ob_cylinder_002)
col_collection_1.objects.link(ob_cylinder)
col_collection_1.objects.link(ob_camera)

# ---- scene / render settings (as saved in the file)
scene.camera = ob_camera
scene.frame_start = 1; scene.frame_end = 80; scene.frame_set(84)
scene.render.engine = 'CYCLES'
scene.render.resolution_percentage = 50
scene.render.dither_intensity = 0.0
scene.cycles.use_denoising = False
scene.cycles.samples = 10
scene.cycles.sampling_pattern = 'TABULATED_SOBOL'
scene.cycles.light_sampling_threshold = 0.0
scene.cycles.use_adaptive_sampling = False
scene.cycles.use_light_tree = False
scene.cycles.blur_glossy = 0.0
scene.cycles.volume_bounces = 1
scene.cycles.pixel_filter_type = 'GAUSSIAN'
scene.cycles.sample_clamp_indirect = 0.0
scene.view_settings.view_transform = 'Standard'
bpy.context.view_layer.update()
